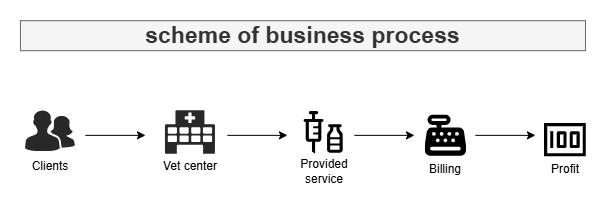

The diagram above was exported from draw.io. Its source (the exported page's mxGraphModel, read from the mxfile embedded in the PNG):
<mxGraphModel dx="975" dy="536" grid="1" gridSize="10" guides="1" tooltips="1" connect="1" arrows="1" fold="1" page="1" pageScale="1" pageWidth="827" pageHeight="1169" math="0" shadow="0">
  <root>
    <mxCell id="0" />
    <mxCell id="1" parent="0" />
    <mxCell id="zK6HPlJZnI03JXSCDj0p-1" parent="1" style="verticalLabelPosition=bottom;sketch=0;html=1;fillColor=#282828;strokeColor=none;verticalAlign=top;pointerEvents=1;align=center;shape=mxgraph.cisco_safe.people_places_things_icons.icon2;" value="" vertex="1">
      <mxGeometry height="41" width="50" x="136" y="160" as="geometry" />
    </mxCell>
    <mxCell id="zK6HPlJZnI03JXSCDj0p-11" edge="1" parent="1" style="edgeStyle=orthogonalEdgeStyle;rounded=0;orthogonalLoop=1;jettySize=auto;html=1;">
      <mxGeometry relative="1" as="geometry">
        <mxPoint x="338" y="184.66" as="sourcePoint" />
        <mxPoint x="398" y="184.66" as="targetPoint" />
      </mxGeometry>
    </mxCell>
    <mxCell id="zK6HPlJZnI03JXSCDj0p-3" parent="1" style="verticalLabelPosition=bottom;sketch=0;html=1;fillColor=#282828;strokeColor=none;verticalAlign=top;pointerEvents=1;align=center;shape=mxgraph.cisco_safe.people_places_things_icons.icon6;" value="" vertex="1">
      <mxGeometry height="43.5" width="50" x="276" y="160" as="geometry" />
    </mxCell>
    <mxCell id="zK6HPlJZnI03JXSCDj0p-4" parent="1" style="text;html=1;whiteSpace=wrap;strokeColor=none;fillColor=none;align=center;verticalAlign=middle;rounded=0;" value="Clients" vertex="1">
      <mxGeometry height="30" width="60" x="131" y="201" as="geometry" />
    </mxCell>
    <mxCell id="zK6HPlJZnI03JXSCDj0p-5" parent="1" style="text;html=1;whiteSpace=wrap;strokeColor=none;fillColor=none;align=center;verticalAlign=middle;rounded=0;" value="Vet center" vertex="1">
      <mxGeometry height="30" width="60" x="271" y="201" as="geometry" />
    </mxCell>
    <mxCell id="zK6HPlJZnI03JXSCDj0p-7" parent="1" style="text;html=1;whiteSpace=wrap;strokeColor=none;fillColor=none;align=center;verticalAlign=middle;rounded=0;" value="Provided&lt;div&gt;service&lt;/div&gt;" vertex="1">
      <mxGeometry height="30" width="60" x="405" y="205.5" as="geometry" />
    </mxCell>
    <mxCell id="zK6HPlJZnI03JXSCDj0p-12" parent="1" style="shape=image;html=1;verticalAlign=top;verticalLabelPosition=bottom;labelBackgroundColor=#ffffff;imageAspect=0;aspect=fixed;image=https://icons.diagrams.net/assets/material-symbols/1/Vaccines.svg" value="" vertex="1">
      <mxGeometry height="50" width="50" x="410" y="156.75" as="geometry" />
    </mxCell>
    <mxCell id="zK6HPlJZnI03JXSCDj0p-15" parent="1" style="text;html=1;whiteSpace=wrap;strokeColor=none;fillColor=none;align=center;verticalAlign=middle;rounded=0;" value="Profit" vertex="1">
      <mxGeometry height="30" width="60" x="646" y="203.5" as="geometry" />
    </mxCell>
    <mxCell id="zK6HPlJZnI03JXSCDj0p-16" parent="1" style="shape=image;html=1;verticalAlign=top;verticalLabelPosition=bottom;labelBackgroundColor=#ffffff;imageAspect=0;aspect=fixed;image=https://icons.diagrams.net/assets/material-symbols/1/Money.svg" value="" vertex="1">
      <mxGeometry height="50" width="50" x="651" y="164.5" as="geometry" />
    </mxCell>
    <mxCell id="zK6HPlJZnI03JXSCDj0p-17" parent="1" style="shape=image;html=1;verticalAlign=top;verticalLabelPosition=bottom;labelBackgroundColor=#ffffff;imageAspect=0;aspect=fixed;image=https://icons.diagrams.net/assets/font-awesome/1/Cash_Register.svg" value="" vertex="1">
      <mxGeometry height="41" width="41" x="536" y="164.5" as="geometry" />
    </mxCell>
    <mxCell id="zK6HPlJZnI03JXSCDj0p-18" parent="1" style="text;html=1;whiteSpace=wrap;strokeColor=none;fillColor=none;align=center;verticalAlign=middle;rounded=0;" value="Billing" vertex="1">
      <mxGeometry height="30" width="60" x="526.5" y="203.5" as="geometry" />
    </mxCell>
    <mxCell id="zK6HPlJZnI03JXSCDj0p-21" edge="1" parent="1" style="edgeStyle=orthogonalEdgeStyle;rounded=0;orthogonalLoop=1;jettySize=auto;html=1;">
      <mxGeometry relative="1" as="geometry">
        <mxPoint x="196" y="184.66" as="sourcePoint" />
        <mxPoint x="256" y="184.66" as="targetPoint" />
      </mxGeometry>
    </mxCell>
    <mxCell id="zK6HPlJZnI03JXSCDj0p-22" edge="1" parent="1" style="edgeStyle=orthogonalEdgeStyle;rounded=0;orthogonalLoop=1;jettySize=auto;html=1;">
      <mxGeometry relative="1" as="geometry">
        <mxPoint x="465" y="184.66" as="sourcePoint" />
        <mxPoint x="525" y="184.66" as="targetPoint" />
      </mxGeometry>
    </mxCell>
    <mxCell id="zK6HPlJZnI03JXSCDj0p-23" edge="1" parent="1" style="edgeStyle=orthogonalEdgeStyle;rounded=0;orthogonalLoop=1;jettySize=auto;html=1;">
      <mxGeometry relative="1" as="geometry">
        <mxPoint x="586" y="184.66" as="sourcePoint" />
        <mxPoint x="646" y="184.66" as="targetPoint" />
      </mxGeometry>
    </mxCell>
    <mxCell id="zK6HPlJZnI03JXSCDj0p-24" parent="1" style="text;html=1;whiteSpace=wrap;strokeColor=#666666;fillColor=#f5f5f5;align=center;verticalAlign=middle;rounded=0;fontStyle=1;fontColor=#333333;" value="&lt;font style=&quot;font-size: 23px;&quot;&gt;scheme of business process&lt;/font&gt;" vertex="1">
      <mxGeometry height="30" width="565" x="131" y="70" as="geometry" />
    </mxCell>
  </root>
</mxGraphModel>